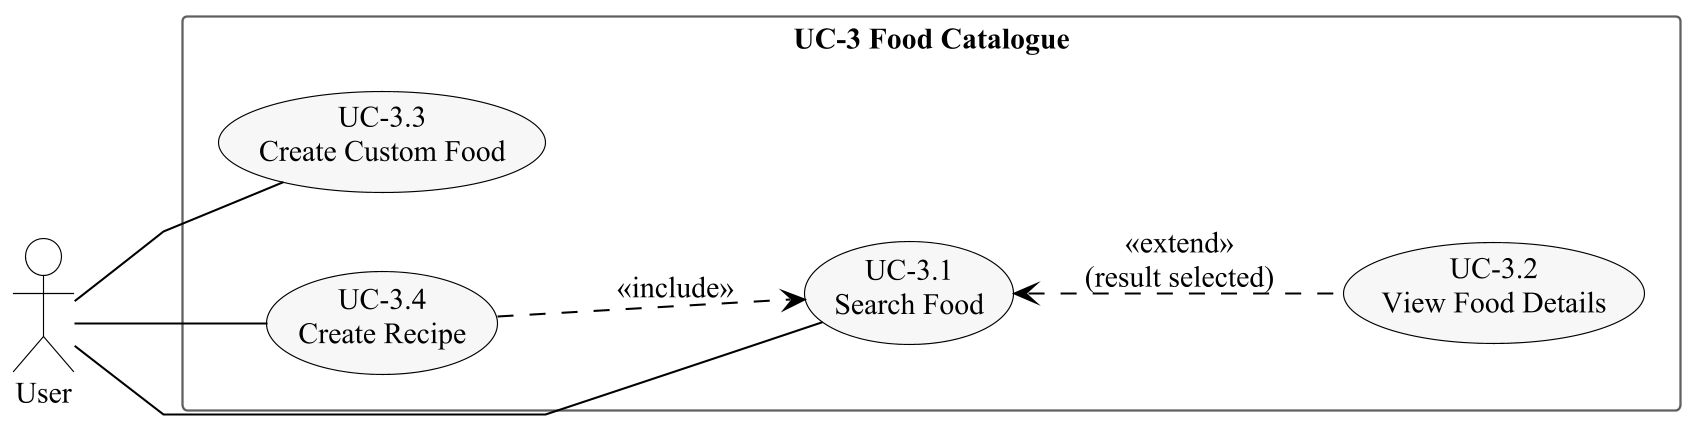

The diagram above was rendered by PlantUML. Its source (embedded in the PNG):
@startuml
!include style.iuml
left to right direction
actor User
rectangle "UC-3 Food Catalogue" {
  usecase "UC-3.1\nSearch Food" as UC31
  usecase "UC-3.2\nView Food Details" as UC32
  usecase "UC-3.3\nCreate Custom Food" as UC33
  usecase "UC-3.4\nCreate Recipe" as UC34
}
User -- UC31
User -- UC33
User -- UC34
UC31 <.. UC32 : <<extend>>\n(result selected)
UC34 ..> UC31 : <<include>>
@enduml